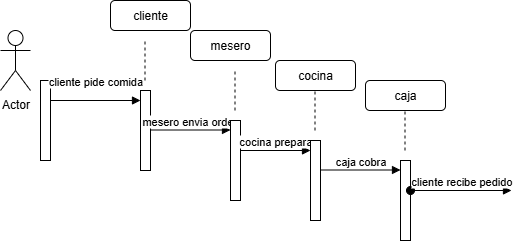

The diagram above was exported from draw.io. Its source (the exported page's mxGraphModel, read from the mxfile embedded in the PNG):
<mxGraphModel dx="224" dy="498" grid="1" gridSize="10" guides="1" tooltips="1" connect="1" arrows="1" fold="1" page="1" pageScale="1" pageWidth="827" pageHeight="1169" math="0" shadow="0">
  <root>
    <mxCell id="0" />
    <mxCell id="1" parent="0" />
    <mxCell id="POcCYwZL0fdikdVuYeZk-1" value="Actor" style="shape=umlActor;verticalLabelPosition=bottom;verticalAlign=top;html=1;" vertex="1" parent="1">
      <mxGeometry x="40" y="70" width="30" height="60" as="geometry" />
    </mxCell>
    <mxCell id="POcCYwZL0fdikdVuYeZk-2" value="" style="html=1;points=[[0,0,0,0,5],[0,1,0,0,-5],[1,0,0,0,5],[1,1,0,0,-5]];perimeter=orthogonalPerimeter;outlineConnect=0;targetShapes=umlLifeline;portConstraint=eastwest;newEdgeStyle={&quot;curved&quot;:0,&quot;rounded&quot;:0};" vertex="1" parent="1">
      <mxGeometry x="80" y="120" width="10" height="80" as="geometry" />
    </mxCell>
    <mxCell id="POcCYwZL0fdikdVuYeZk-3" value="cliente pide comida" style="html=1;verticalAlign=bottom;endArrow=block;curved=0;rounded=0;" edge="1" parent="1" source="POcCYwZL0fdikdVuYeZk-2">
      <mxGeometry y="10" width="80" relative="1" as="geometry">
        <mxPoint x="100" y="140" as="sourcePoint" />
        <mxPoint x="180" y="140" as="targetPoint" />
        <mxPoint as="offset" />
      </mxGeometry>
    </mxCell>
    <mxCell id="POcCYwZL0fdikdVuYeZk-4" value="" style="html=1;points=[[0,0,0,0,5],[0,1,0,0,-5],[1,0,0,0,5],[1,1,0,0,-5]];perimeter=orthogonalPerimeter;outlineConnect=0;targetShapes=umlLifeline;portConstraint=eastwest;newEdgeStyle={&quot;curved&quot;:0,&quot;rounded&quot;:0};" vertex="1" parent="1">
      <mxGeometry x="180" y="130" width="10" height="80" as="geometry" />
    </mxCell>
    <mxCell id="POcCYwZL0fdikdVuYeZk-5" value="mesero envia orden" style="html=1;verticalAlign=bottom;endArrow=block;curved=0;rounded=0;" edge="1" parent="1">
      <mxGeometry width="80" relative="1" as="geometry">
        <mxPoint x="190" y="169.5" as="sourcePoint" />
        <mxPoint x="270" y="169.5" as="targetPoint" />
      </mxGeometry>
    </mxCell>
    <mxCell id="POcCYwZL0fdikdVuYeZk-6" value="" style="html=1;points=[[0,0,0,0,5],[0,1,0,0,-5],[1,0,0,0,5],[1,1,0,0,-5]];perimeter=orthogonalPerimeter;outlineConnect=0;targetShapes=umlLifeline;portConstraint=eastwest;newEdgeStyle={&quot;curved&quot;:0,&quot;rounded&quot;:0};" vertex="1" parent="1">
      <mxGeometry x="270" y="160" width="10" height="80" as="geometry" />
    </mxCell>
    <mxCell id="POcCYwZL0fdikdVuYeZk-7" value="" style="endArrow=none;dashed=1;html=1;rounded=0;" edge="1" parent="1">
      <mxGeometry width="50" height="50" relative="1" as="geometry">
        <mxPoint x="184.5" y="120" as="sourcePoint" />
        <mxPoint x="184.5" y="80" as="targetPoint" />
      </mxGeometry>
    </mxCell>
    <mxCell id="POcCYwZL0fdikdVuYeZk-8" value="" style="endArrow=none;dashed=1;html=1;rounded=0;" edge="1" parent="1">
      <mxGeometry width="50" height="50" relative="1" as="geometry">
        <mxPoint x="274.5" y="150" as="sourcePoint" />
        <mxPoint x="274.5" y="110" as="targetPoint" />
      </mxGeometry>
    </mxCell>
    <mxCell id="POcCYwZL0fdikdVuYeZk-9" value="cocina prepara" style="html=1;verticalAlign=bottom;endArrow=block;curved=0;rounded=0;" edge="1" parent="1">
      <mxGeometry width="80" relative="1" as="geometry">
        <mxPoint x="280" y="190" as="sourcePoint" />
        <mxPoint x="350" y="190" as="targetPoint" />
      </mxGeometry>
    </mxCell>
    <mxCell id="POcCYwZL0fdikdVuYeZk-10" value="" style="html=1;points=[[0,0,0,0,5],[0,1,0,0,-5],[1,0,0,0,5],[1,1,0,0,-5]];perimeter=orthogonalPerimeter;outlineConnect=0;targetShapes=umlLifeline;portConstraint=eastwest;newEdgeStyle={&quot;curved&quot;:0,&quot;rounded&quot;:0};" vertex="1" parent="1">
      <mxGeometry x="350" y="180" width="10" height="80" as="geometry" />
    </mxCell>
    <mxCell id="POcCYwZL0fdikdVuYeZk-11" value="" style="endArrow=none;dashed=1;html=1;rounded=0;" edge="1" parent="1">
      <mxGeometry width="50" height="50" relative="1" as="geometry">
        <mxPoint x="354.5" y="170" as="sourcePoint" />
        <mxPoint x="354.5" y="130" as="targetPoint" />
      </mxGeometry>
    </mxCell>
    <mxCell id="POcCYwZL0fdikdVuYeZk-12" value="caja cobra" style="html=1;verticalAlign=bottom;endArrow=block;curved=0;rounded=0;" edge="1" parent="1">
      <mxGeometry width="80" relative="1" as="geometry">
        <mxPoint x="360" y="209.5" as="sourcePoint" />
        <mxPoint x="440" y="209.5" as="targetPoint" />
      </mxGeometry>
    </mxCell>
    <mxCell id="POcCYwZL0fdikdVuYeZk-13" value="" style="html=1;points=[[0,0,0,0,5],[0,1,0,0,-5],[1,0,0,0,5],[1,1,0,0,-5]];perimeter=orthogonalPerimeter;outlineConnect=0;targetShapes=umlLifeline;portConstraint=eastwest;newEdgeStyle={&quot;curved&quot;:0,&quot;rounded&quot;:0};" vertex="1" parent="1">
      <mxGeometry x="440" y="200" width="10" height="80" as="geometry" />
    </mxCell>
    <mxCell id="POcCYwZL0fdikdVuYeZk-14" value="" style="endArrow=none;dashed=1;html=1;rounded=0;" edge="1" parent="1">
      <mxGeometry width="50" height="50" relative="1" as="geometry">
        <mxPoint x="444.5" y="190" as="sourcePoint" />
        <mxPoint x="444.5" y="150" as="targetPoint" />
      </mxGeometry>
    </mxCell>
    <mxCell id="POcCYwZL0fdikdVuYeZk-15" value="cliente" style="rounded=1;whiteSpace=wrap;html=1;" vertex="1" parent="1">
      <mxGeometry x="150" y="40" width="80" height="30" as="geometry" />
    </mxCell>
    <mxCell id="POcCYwZL0fdikdVuYeZk-16" value="mesero" style="rounded=1;whiteSpace=wrap;html=1;" vertex="1" parent="1">
      <mxGeometry x="230" y="70" width="80" height="30" as="geometry" />
    </mxCell>
    <mxCell id="POcCYwZL0fdikdVuYeZk-17" value="cocina" style="rounded=1;whiteSpace=wrap;html=1;" vertex="1" parent="1">
      <mxGeometry x="315" y="100" width="80" height="30" as="geometry" />
    </mxCell>
    <mxCell id="POcCYwZL0fdikdVuYeZk-18" value="caja" style="rounded=1;whiteSpace=wrap;html=1;" vertex="1" parent="1">
      <mxGeometry x="405" y="120" width="80" height="30" as="geometry" />
    </mxCell>
    <mxCell id="POcCYwZL0fdikdVuYeZk-19" value="cliente recibe pedido" style="html=1;verticalAlign=bottom;startArrow=oval;startFill=1;endArrow=block;startSize=8;curved=0;rounded=0;" edge="1" parent="1">
      <mxGeometry width="60" relative="1" as="geometry">
        <mxPoint x="450" y="230" as="sourcePoint" />
        <mxPoint x="551" y="230" as="targetPoint" />
      </mxGeometry>
    </mxCell>
  </root>
</mxGraphModel>